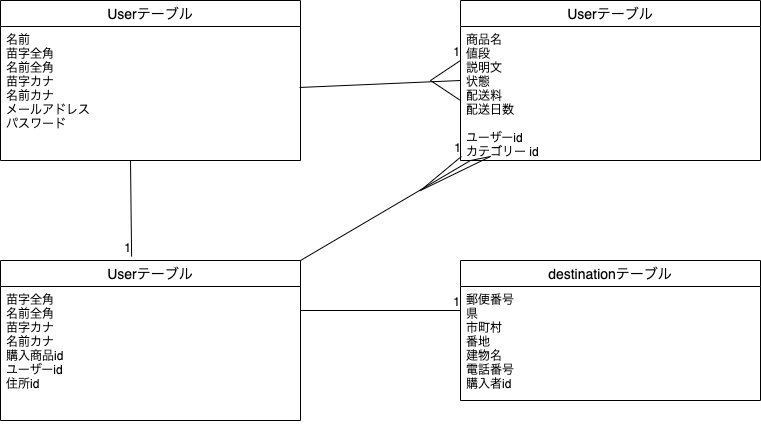

The diagram above was exported from draw.io. Its source (the exported page's mxGraphModel, read from the mxfile embedded in the PNG):
<mxGraphModel dx="776" dy="587" grid="1" gridSize="10" guides="1" tooltips="1" connect="1" arrows="1" fold="1" page="1" pageScale="1" pageWidth="827" pageHeight="1169" math="0" shadow="0">
  <root>
    <mxCell id="0" />
    <mxCell id="1" parent="0" />
    <mxCell id="15" value="" style="shape=partialRectangle;html=1;whiteSpace=wrap;collapsible=0;dropTarget=0;pointerEvents=0;fillColor=none;top=0;left=0;bottom=0;right=0;points=[[0,0.5],[1,0.5]];portConstraint=eastwest;" vertex="1" parent="1">
      <mxGeometry y="120" width="320" height="30" as="geometry" />
    </mxCell>
    <mxCell id="16" value="" style="shape=partialRectangle;html=1;whiteSpace=wrap;connectable=0;fillColor=none;top=0;left=0;bottom=0;right=0;overflow=hidden;" vertex="1" parent="15">
      <mxGeometry width="107" height="30" as="geometry" />
    </mxCell>
    <mxCell id="17" value="" style="shape=partialRectangle;html=1;whiteSpace=wrap;connectable=0;fillColor=none;top=0;left=0;bottom=0;right=0;overflow=hidden;" vertex="1" parent="15">
      <mxGeometry x="107" width="106" height="30" as="geometry" />
    </mxCell>
    <mxCell id="18" value="" style="shape=partialRectangle;html=1;whiteSpace=wrap;connectable=0;fillColor=none;top=0;left=0;bottom=0;right=0;overflow=hidden;" vertex="1" parent="15">
      <mxGeometry x="213" width="107" height="30" as="geometry" />
    </mxCell>
    <mxCell id="19" value="Userテーブル" style="swimlane;fontStyle=0;childLayout=stackLayout;horizontal=1;startSize=26;horizontalStack=0;resizeParent=1;resizeParentMax=0;resizeLast=0;collapsible=1;marginBottom=0;align=center;fontSize=14;" vertex="1" parent="1">
      <mxGeometry width="300" height="160" as="geometry" />
    </mxCell>
    <mxCell id="22" value="名前&#10;苗字全角&#10;名前全角&#10;苗字カナ&#10;名前カナ&#10;メールアドレス&#10;パスワード&#10;" style="text;strokeColor=none;fillColor=none;spacingLeft=4;spacingRight=4;overflow=hidden;rotatable=0;points=[[0,0.5],[1,0.5]];portConstraint=eastwest;fontSize=12;" vertex="1" parent="19">
      <mxGeometry y="26" width="300" height="134" as="geometry" />
    </mxCell>
    <mxCell id="47" value="" style="endArrow=none;html=1;rounded=0;entryX=0.437;entryY=-0.025;entryDx=0;entryDy=0;entryPerimeter=0;" edge="1" parent="19" target="42">
      <mxGeometry relative="1" as="geometry">
        <mxPoint x="130" y="160" as="sourcePoint" />
        <mxPoint x="130" y="250" as="targetPoint" />
      </mxGeometry>
    </mxCell>
    <mxCell id="48" value="1" style="resizable=0;html=1;align=right;verticalAlign=bottom;" connectable="0" vertex="1" parent="47">
      <mxGeometry x="1" relative="1" as="geometry" />
    </mxCell>
    <mxCell id="29" value="Userテーブル" style="swimlane;fontStyle=0;childLayout=stackLayout;horizontal=1;startSize=26;horizontalStack=0;resizeParent=1;resizeParentMax=0;resizeLast=0;collapsible=1;marginBottom=0;align=center;fontSize=14;" vertex="1" parent="1">
      <mxGeometry x="460" width="300" height="160" as="geometry" />
    </mxCell>
    <mxCell id="30" value="商品名&#10;値段&#10;説明文&#10;状態&#10;配送料&#10;配送日数&#10;&#10;ユーザーid&#10;カテゴリー id&#10;" style="text;strokeColor=none;fillColor=none;spacingLeft=4;spacingRight=4;overflow=hidden;rotatable=0;points=[[0,0.5],[1,0.5]];portConstraint=eastwest;fontSize=12;" vertex="1" parent="29">
      <mxGeometry y="26" width="300" height="134" as="geometry" />
    </mxCell>
    <mxCell id="39" value="destinationテーブル" style="swimlane;fontStyle=0;childLayout=stackLayout;horizontal=1;startSize=26;horizontalStack=0;resizeParent=1;resizeParentMax=0;resizeLast=0;collapsible=1;marginBottom=0;align=center;fontSize=14;" vertex="1" parent="1">
      <mxGeometry x="460" y="260" width="300" height="140" as="geometry" />
    </mxCell>
    <mxCell id="40" value="郵便番号&#10;県&#10;市町村&#10;番地&#10;建物名&#10;電話番号&#10;購入者id" style="text;strokeColor=none;fillColor=none;spacingLeft=4;spacingRight=4;overflow=hidden;rotatable=0;points=[[0,0.5],[1,0.5]];portConstraint=eastwest;fontSize=12;" vertex="1" parent="39">
      <mxGeometry y="26" width="300" height="114" as="geometry" />
    </mxCell>
    <mxCell id="42" value="Userテーブル" style="swimlane;fontStyle=0;childLayout=stackLayout;horizontal=1;startSize=26;horizontalStack=0;resizeParent=1;resizeParentMax=0;resizeLast=0;collapsible=1;marginBottom=0;align=center;fontSize=14;" vertex="1" parent="1">
      <mxGeometry y="260" width="300" height="160" as="geometry" />
    </mxCell>
    <mxCell id="43" value="苗字全角&#10;名前全角&#10;苗字カナ&#10;名前カナ&#10;購入商品id&#10;ユーザーid&#10;住所id&#10;" style="text;strokeColor=none;fillColor=none;spacingLeft=4;spacingRight=4;overflow=hidden;rotatable=0;points=[[0,0.5],[1,0.5]];portConstraint=eastwest;fontSize=12;" vertex="1" parent="42">
      <mxGeometry y="26" width="300" height="134" as="geometry" />
    </mxCell>
    <mxCell id="45" value="" style="endArrow=none;html=1;rounded=0;" edge="1" parent="1">
      <mxGeometry relative="1" as="geometry">
        <mxPoint x="300" y="310" as="sourcePoint" />
        <mxPoint x="460" y="310" as="targetPoint" />
      </mxGeometry>
    </mxCell>
    <mxCell id="46" value="1" style="resizable=0;html=1;align=right;verticalAlign=bottom;" connectable="0" vertex="1" parent="45">
      <mxGeometry x="1" relative="1" as="geometry" />
    </mxCell>
    <mxCell id="57" value="" style="endArrow=none;html=1;rounded=0;exitX=0.997;exitY=0.455;exitDx=0;exitDy=0;exitPerimeter=0;" edge="1" parent="1" source="22">
      <mxGeometry relative="1" as="geometry">
        <mxPoint x="300" y="100" as="sourcePoint" />
        <mxPoint x="460" y="60" as="targetPoint" />
        <Array as="points">
          <mxPoint x="460" y="80" />
          <mxPoint x="460" y="100" />
          <mxPoint x="430" y="80" />
        </Array>
      </mxGeometry>
    </mxCell>
    <mxCell id="58" value="1" style="resizable=0;html=1;align=right;verticalAlign=bottom;" connectable="0" vertex="1" parent="57">
      <mxGeometry x="1" relative="1" as="geometry" />
    </mxCell>
    <mxCell id="59" value="" style="endArrow=none;html=1;rounded=0;exitX=1;exitY=0;exitDx=0;exitDy=0;entryX=0.003;entryY=0.97;entryDx=0;entryDy=0;entryPerimeter=0;" edge="1" parent="1" source="42" target="30">
      <mxGeometry relative="1" as="geometry">
        <mxPoint x="309.0999999999999" y="216.97000000000003" as="sourcePoint" />
        <mxPoint x="470" y="190" as="targetPoint" />
        <Array as="points">
          <mxPoint x="470" y="160" />
          <mxPoint x="490" y="156" />
          <mxPoint x="420" y="190" />
        </Array>
      </mxGeometry>
    </mxCell>
    <mxCell id="60" value="1" style="resizable=0;html=1;align=right;verticalAlign=bottom;" connectable="0" vertex="1" parent="59">
      <mxGeometry x="1" relative="1" as="geometry" />
    </mxCell>
  </root>
</mxGraphModel>